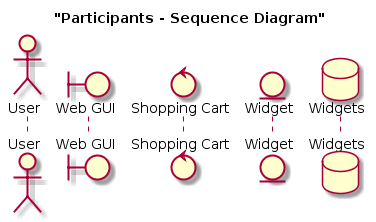

The diagram above was rendered by PlantUML. Its source (embedded in the PNG):
@startuml

title "Participants - Sequence Diagram"

actor User
boundary "Web GUI" as GUI
control "Shopping Cart" as SC
entity Widget
database Widgets

@enduml